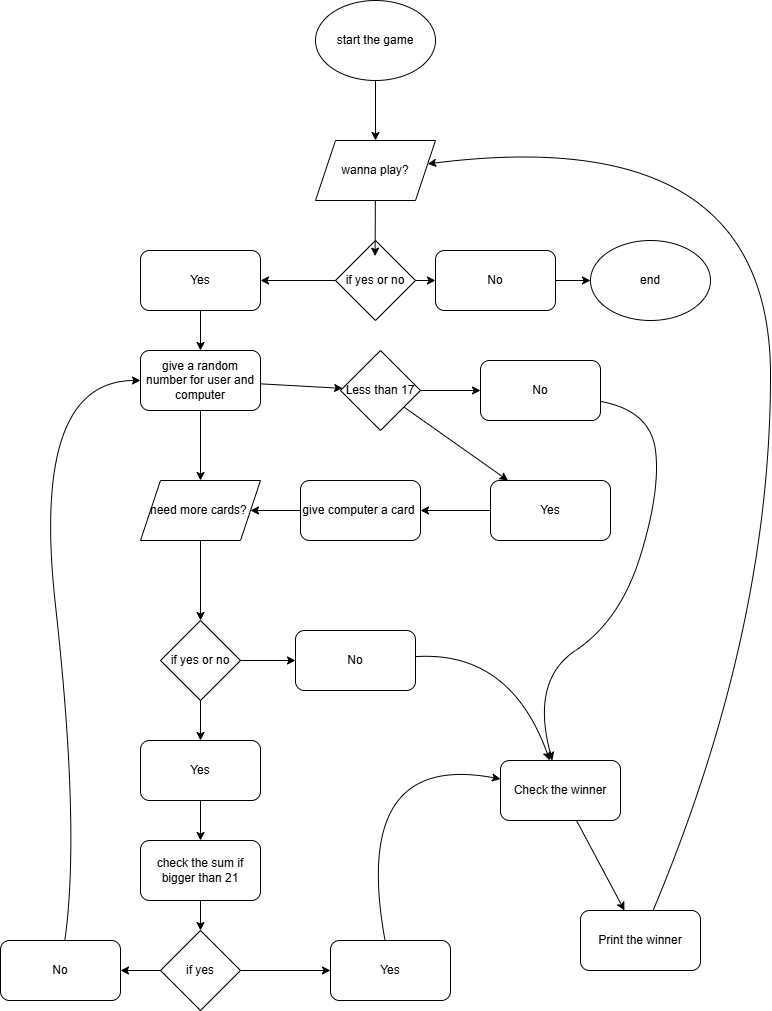

The diagram above was exported from draw.io. Its source (the exported page's mxGraphModel, read from the mxfile embedded in the PNG):
<mxGraphModel dx="1615" dy="875" grid="1" gridSize="10" guides="1" tooltips="1" connect="1" arrows="1" fold="1" page="1" pageScale="1" pageWidth="850" pageHeight="1100" math="0" shadow="0">
  <root>
    <mxCell id="0" />
    <mxCell id="1" parent="0" />
    <mxCell id="eG_KzsjMkmmS35Vyj08m-1" value="start the game" style="ellipse;whiteSpace=wrap;html=1;" vertex="1" parent="1">
      <mxGeometry x="365" y="40" width="120" height="80" as="geometry" />
    </mxCell>
    <mxCell id="eG_KzsjMkmmS35Vyj08m-4" value="wanna play?" style="shape=parallelogram;perimeter=parallelogramPerimeter;whiteSpace=wrap;html=1;fixedSize=1;" vertex="1" parent="1">
      <mxGeometry x="365" y="180" width="120" height="60" as="geometry" />
    </mxCell>
    <mxCell id="eG_KzsjMkmmS35Vyj08m-5" value="if yes or no" style="rhombus;whiteSpace=wrap;html=1;" vertex="1" parent="1">
      <mxGeometry x="385" y="280" width="80" height="80" as="geometry" />
    </mxCell>
    <mxCell id="eG_KzsjMkmmS35Vyj08m-7" value="" style="endArrow=classic;html=1;rounded=0;exitX=0.5;exitY=1;exitDx=0;exitDy=0;" edge="1" parent="1" source="eG_KzsjMkmmS35Vyj08m-1" target="eG_KzsjMkmmS35Vyj08m-4">
      <mxGeometry width="50" height="50" relative="1" as="geometry">
        <mxPoint x="500" y="350" as="sourcePoint" />
        <mxPoint x="580" y="290" as="targetPoint" />
      </mxGeometry>
    </mxCell>
    <mxCell id="eG_KzsjMkmmS35Vyj08m-8" value="" style="endArrow=classic;html=1;rounded=0;entryX=0.495;entryY=0.195;entryDx=0;entryDy=0;entryPerimeter=0;" edge="1" parent="1" source="eG_KzsjMkmmS35Vyj08m-4" target="eG_KzsjMkmmS35Vyj08m-5">
      <mxGeometry width="50" height="50" relative="1" as="geometry">
        <mxPoint x="500" y="350" as="sourcePoint" />
        <mxPoint x="550" y="300" as="targetPoint" />
      </mxGeometry>
    </mxCell>
    <mxCell id="eG_KzsjMkmmS35Vyj08m-9" value="end" style="ellipse;whiteSpace=wrap;html=1;" vertex="1" parent="1">
      <mxGeometry x="640" y="280" width="120" height="80" as="geometry" />
    </mxCell>
    <mxCell id="eG_KzsjMkmmS35Vyj08m-13" value="give a random number for user and computer" style="rounded=1;whiteSpace=wrap;html=1;" vertex="1" parent="1">
      <mxGeometry x="190" y="390" width="120" height="60" as="geometry" />
    </mxCell>
    <mxCell id="eG_KzsjMkmmS35Vyj08m-14" value="if yes or no" style="rhombus;whiteSpace=wrap;html=1;" vertex="1" parent="1">
      <mxGeometry x="210" y="660" width="80" height="80" as="geometry" />
    </mxCell>
    <mxCell id="eG_KzsjMkmmS35Vyj08m-16" value="need more cards?&amp;nbsp;" style="shape=parallelogram;perimeter=parallelogramPerimeter;whiteSpace=wrap;html=1;fixedSize=1;" vertex="1" parent="1">
      <mxGeometry x="190" y="520" width="120" height="60" as="geometry" />
    </mxCell>
    <mxCell id="eG_KzsjMkmmS35Vyj08m-17" value="" style="endArrow=classic;html=1;rounded=0;" edge="1" parent="1" source="eG_KzsjMkmmS35Vyj08m-13" target="eG_KzsjMkmmS35Vyj08m-16">
      <mxGeometry width="50" height="50" relative="1" as="geometry">
        <mxPoint x="350" y="620" as="sourcePoint" />
        <mxPoint x="400" y="570" as="targetPoint" />
      </mxGeometry>
    </mxCell>
    <mxCell id="eG_KzsjMkmmS35Vyj08m-18" value="" style="endArrow=classic;html=1;rounded=0;" edge="1" parent="1" source="eG_KzsjMkmmS35Vyj08m-16" target="eG_KzsjMkmmS35Vyj08m-14">
      <mxGeometry width="50" height="50" relative="1" as="geometry">
        <mxPoint x="350" y="620" as="sourcePoint" />
        <mxPoint x="400" y="570" as="targetPoint" />
      </mxGeometry>
    </mxCell>
    <mxCell id="eG_KzsjMkmmS35Vyj08m-19" value="check the sum if bigger than 21" style="rounded=1;whiteSpace=wrap;html=1;" vertex="1" parent="1">
      <mxGeometry x="190" y="880" width="120" height="60" as="geometry" />
    </mxCell>
    <mxCell id="eG_KzsjMkmmS35Vyj08m-22" value="if yes" style="rhombus;whiteSpace=wrap;html=1;" vertex="1" parent="1">
      <mxGeometry x="210" y="970" width="80" height="80" as="geometry" />
    </mxCell>
    <mxCell id="eG_KzsjMkmmS35Vyj08m-26" value="No" style="rounded=1;whiteSpace=wrap;html=1;" vertex="1" parent="1">
      <mxGeometry x="485" y="290" width="120" height="60" as="geometry" />
    </mxCell>
    <mxCell id="eG_KzsjMkmmS35Vyj08m-27" value="" style="endArrow=classic;html=1;rounded=0;" edge="1" parent="1" source="eG_KzsjMkmmS35Vyj08m-5" target="eG_KzsjMkmmS35Vyj08m-26">
      <mxGeometry width="50" height="50" relative="1" as="geometry">
        <mxPoint x="470" y="520" as="sourcePoint" />
        <mxPoint x="520" y="470" as="targetPoint" />
      </mxGeometry>
    </mxCell>
    <mxCell id="eG_KzsjMkmmS35Vyj08m-28" value="" style="endArrow=classic;html=1;rounded=0;" edge="1" parent="1" source="eG_KzsjMkmmS35Vyj08m-26" target="eG_KzsjMkmmS35Vyj08m-9">
      <mxGeometry width="50" height="50" relative="1" as="geometry">
        <mxPoint x="470" y="520" as="sourcePoint" />
        <mxPoint x="520" y="470" as="targetPoint" />
      </mxGeometry>
    </mxCell>
    <mxCell id="eG_KzsjMkmmS35Vyj08m-29" value="Yes" style="rounded=1;whiteSpace=wrap;html=1;" vertex="1" parent="1">
      <mxGeometry x="190" y="290" width="120" height="60" as="geometry" />
    </mxCell>
    <mxCell id="eG_KzsjMkmmS35Vyj08m-30" value="" style="endArrow=classic;html=1;rounded=0;" edge="1" parent="1" source="eG_KzsjMkmmS35Vyj08m-5" target="eG_KzsjMkmmS35Vyj08m-29">
      <mxGeometry width="50" height="50" relative="1" as="geometry">
        <mxPoint x="470" y="520" as="sourcePoint" />
        <mxPoint x="520" y="470" as="targetPoint" />
      </mxGeometry>
    </mxCell>
    <mxCell id="eG_KzsjMkmmS35Vyj08m-31" value="" style="endArrow=classic;html=1;rounded=0;" edge="1" parent="1" source="eG_KzsjMkmmS35Vyj08m-29" target="eG_KzsjMkmmS35Vyj08m-13">
      <mxGeometry width="50" height="50" relative="1" as="geometry">
        <mxPoint x="470" y="710" as="sourcePoint" />
        <mxPoint x="520" y="660" as="targetPoint" />
      </mxGeometry>
    </mxCell>
    <mxCell id="eG_KzsjMkmmS35Vyj08m-32" value="No" style="rounded=1;whiteSpace=wrap;html=1;" vertex="1" parent="1">
      <mxGeometry x="345" y="670" width="120" height="60" as="geometry" />
    </mxCell>
    <mxCell id="eG_KzsjMkmmS35Vyj08m-33" value="Yes" style="rounded=1;whiteSpace=wrap;html=1;" vertex="1" parent="1">
      <mxGeometry x="190" y="780" width="120" height="60" as="geometry" />
    </mxCell>
    <mxCell id="eG_KzsjMkmmS35Vyj08m-34" value="" style="endArrow=classic;html=1;rounded=0;" edge="1" parent="1" source="eG_KzsjMkmmS35Vyj08m-14" target="eG_KzsjMkmmS35Vyj08m-33">
      <mxGeometry width="50" height="50" relative="1" as="geometry">
        <mxPoint x="470" y="870" as="sourcePoint" />
        <mxPoint x="520" y="820" as="targetPoint" />
      </mxGeometry>
    </mxCell>
    <mxCell id="eG_KzsjMkmmS35Vyj08m-36" value="" style="endArrow=classic;html=1;rounded=0;" edge="1" parent="1" source="eG_KzsjMkmmS35Vyj08m-14" target="eG_KzsjMkmmS35Vyj08m-32">
      <mxGeometry width="50" height="50" relative="1" as="geometry">
        <mxPoint x="470" y="870" as="sourcePoint" />
        <mxPoint x="520" y="820" as="targetPoint" />
      </mxGeometry>
    </mxCell>
    <mxCell id="eG_KzsjMkmmS35Vyj08m-37" value="" style="endArrow=classic;html=1;rounded=0;" edge="1" parent="1" source="eG_KzsjMkmmS35Vyj08m-33" target="eG_KzsjMkmmS35Vyj08m-19">
      <mxGeometry width="50" height="50" relative="1" as="geometry">
        <mxPoint x="470" y="870" as="sourcePoint" />
        <mxPoint x="520" y="820" as="targetPoint" />
      </mxGeometry>
    </mxCell>
    <mxCell id="eG_KzsjMkmmS35Vyj08m-38" value="No" style="rounded=1;whiteSpace=wrap;html=1;" vertex="1" parent="1">
      <mxGeometry x="50" y="980" width="120" height="60" as="geometry" />
    </mxCell>
    <mxCell id="eG_KzsjMkmmS35Vyj08m-39" value="" style="endArrow=classic;html=1;rounded=0;" edge="1" parent="1" source="eG_KzsjMkmmS35Vyj08m-19" target="eG_KzsjMkmmS35Vyj08m-22">
      <mxGeometry width="50" height="50" relative="1" as="geometry">
        <mxPoint x="470" y="870" as="sourcePoint" />
        <mxPoint x="520" y="820" as="targetPoint" />
      </mxGeometry>
    </mxCell>
    <mxCell id="eG_KzsjMkmmS35Vyj08m-40" value="" style="endArrow=classic;html=1;rounded=0;" edge="1" parent="1" source="eG_KzsjMkmmS35Vyj08m-22" target="eG_KzsjMkmmS35Vyj08m-38">
      <mxGeometry width="50" height="50" relative="1" as="geometry">
        <mxPoint x="470" y="870" as="sourcePoint" />
        <mxPoint x="520" y="820" as="targetPoint" />
      </mxGeometry>
    </mxCell>
    <mxCell id="eG_KzsjMkmmS35Vyj08m-41" value="" style="curved=1;endArrow=classic;html=1;rounded=0;" edge="1" parent="1" source="eG_KzsjMkmmS35Vyj08m-38" target="eG_KzsjMkmmS35Vyj08m-13">
      <mxGeometry width="50" height="50" relative="1" as="geometry">
        <mxPoint x="470" y="830" as="sourcePoint" />
        <mxPoint x="520" y="780" as="targetPoint" />
        <Array as="points">
          <mxPoint x="130" y="870" />
          <mxPoint x="80" y="420" />
        </Array>
      </mxGeometry>
    </mxCell>
    <mxCell id="eG_KzsjMkmmS35Vyj08m-42" value="Less than 17" style="rhombus;whiteSpace=wrap;html=1;" vertex="1" parent="1">
      <mxGeometry x="390" y="390" width="80" height="80" as="geometry" />
    </mxCell>
    <mxCell id="eG_KzsjMkmmS35Vyj08m-43" value="" style="endArrow=classic;html=1;rounded=0;" edge="1" parent="1" source="eG_KzsjMkmmS35Vyj08m-13" target="eG_KzsjMkmmS35Vyj08m-42">
      <mxGeometry width="50" height="50" relative="1" as="geometry">
        <mxPoint x="470" y="590" as="sourcePoint" />
        <mxPoint x="520" y="540" as="targetPoint" />
      </mxGeometry>
    </mxCell>
    <mxCell id="eG_KzsjMkmmS35Vyj08m-44" value="give computer a card&amp;nbsp;" style="rounded=1;whiteSpace=wrap;html=1;" vertex="1" parent="1">
      <mxGeometry x="350" y="520" width="120" height="60" as="geometry" />
    </mxCell>
    <mxCell id="eG_KzsjMkmmS35Vyj08m-45" value="" style="endArrow=classic;html=1;rounded=0;" edge="1" parent="1" source="eG_KzsjMkmmS35Vyj08m-42" target="eG_KzsjMkmmS35Vyj08m-46">
      <mxGeometry width="50" height="50" relative="1" as="geometry">
        <mxPoint x="460" y="550" as="sourcePoint" />
        <mxPoint x="470" y="500" as="targetPoint" />
      </mxGeometry>
    </mxCell>
    <mxCell id="eG_KzsjMkmmS35Vyj08m-46" value="Yes" style="rounded=1;whiteSpace=wrap;html=1;" vertex="1" parent="1">
      <mxGeometry x="540" y="520" width="120" height="60" as="geometry" />
    </mxCell>
    <mxCell id="eG_KzsjMkmmS35Vyj08m-47" value="" style="endArrow=classic;html=1;rounded=0;" edge="1" parent="1" source="eG_KzsjMkmmS35Vyj08m-46" target="eG_KzsjMkmmS35Vyj08m-44">
      <mxGeometry width="50" height="50" relative="1" as="geometry">
        <mxPoint x="430" y="720" as="sourcePoint" />
        <mxPoint x="480" y="670" as="targetPoint" />
      </mxGeometry>
    </mxCell>
    <mxCell id="eG_KzsjMkmmS35Vyj08m-49" value="No" style="rounded=1;whiteSpace=wrap;html=1;" vertex="1" parent="1">
      <mxGeometry x="530" y="400" width="120" height="60" as="geometry" />
    </mxCell>
    <mxCell id="eG_KzsjMkmmS35Vyj08m-50" value="" style="endArrow=classic;html=1;rounded=0;" edge="1" parent="1" source="eG_KzsjMkmmS35Vyj08m-42" target="eG_KzsjMkmmS35Vyj08m-49">
      <mxGeometry width="50" height="50" relative="1" as="geometry">
        <mxPoint x="430" y="700" as="sourcePoint" />
        <mxPoint x="480" y="650" as="targetPoint" />
      </mxGeometry>
    </mxCell>
    <mxCell id="eG_KzsjMkmmS35Vyj08m-51" value="" style="endArrow=classic;html=1;rounded=0;" edge="1" parent="1" source="eG_KzsjMkmmS35Vyj08m-44" target="eG_KzsjMkmmS35Vyj08m-16">
      <mxGeometry width="50" height="50" relative="1" as="geometry">
        <mxPoint x="430" y="730" as="sourcePoint" />
        <mxPoint x="480" y="680" as="targetPoint" />
      </mxGeometry>
    </mxCell>
    <mxCell id="eG_KzsjMkmmS35Vyj08m-52" value="Check the winner" style="rounded=1;whiteSpace=wrap;html=1;" vertex="1" parent="1">
      <mxGeometry x="550" y="800" width="120" height="60" as="geometry" />
    </mxCell>
    <mxCell id="eG_KzsjMkmmS35Vyj08m-53" value="" style="curved=1;endArrow=classic;html=1;rounded=0;" edge="1" parent="1" source="eG_KzsjMkmmS35Vyj08m-49" target="eG_KzsjMkmmS35Vyj08m-52">
      <mxGeometry width="50" height="50" relative="1" as="geometry">
        <mxPoint x="430" y="730" as="sourcePoint" />
        <mxPoint x="480" y="680" as="targetPoint" />
        <Array as="points">
          <mxPoint x="700" y="450" />
          <mxPoint x="710" y="530" />
          <mxPoint x="670" y="660" />
          <mxPoint x="580" y="720" />
        </Array>
      </mxGeometry>
    </mxCell>
    <mxCell id="eG_KzsjMkmmS35Vyj08m-54" value="" style="curved=1;endArrow=classic;html=1;rounded=0;" edge="1" parent="1" source="eG_KzsjMkmmS35Vyj08m-32" target="eG_KzsjMkmmS35Vyj08m-52">
      <mxGeometry width="50" height="50" relative="1" as="geometry">
        <mxPoint x="430" y="730" as="sourcePoint" />
        <mxPoint x="550" y="650" as="targetPoint" />
        <Array as="points">
          <mxPoint x="560" y="690" />
        </Array>
      </mxGeometry>
    </mxCell>
    <mxCell id="eG_KzsjMkmmS35Vyj08m-55" value="Yes" style="rounded=1;whiteSpace=wrap;html=1;" vertex="1" parent="1">
      <mxGeometry x="380" y="980" width="120" height="60" as="geometry" />
    </mxCell>
    <mxCell id="eG_KzsjMkmmS35Vyj08m-56" value="" style="endArrow=classic;html=1;rounded=0;" edge="1" parent="1" source="eG_KzsjMkmmS35Vyj08m-22" target="eG_KzsjMkmmS35Vyj08m-55">
      <mxGeometry width="50" height="50" relative="1" as="geometry">
        <mxPoint x="430" y="730" as="sourcePoint" />
        <mxPoint x="480" y="680" as="targetPoint" />
      </mxGeometry>
    </mxCell>
    <mxCell id="eG_KzsjMkmmS35Vyj08m-57" value="" style="curved=1;endArrow=classic;html=1;rounded=0;" edge="1" parent="1" source="eG_KzsjMkmmS35Vyj08m-55" target="eG_KzsjMkmmS35Vyj08m-52">
      <mxGeometry width="50" height="50" relative="1" as="geometry">
        <mxPoint x="430" y="730" as="sourcePoint" />
        <mxPoint x="480" y="680" as="targetPoint" />
        <Array as="points">
          <mxPoint x="400" y="790" />
        </Array>
      </mxGeometry>
    </mxCell>
    <mxCell id="eG_KzsjMkmmS35Vyj08m-58" value="Print the winner" style="rounded=1;whiteSpace=wrap;html=1;" vertex="1" parent="1">
      <mxGeometry x="630" y="950" width="120" height="60" as="geometry" />
    </mxCell>
    <mxCell id="eG_KzsjMkmmS35Vyj08m-60" value="" style="endArrow=classic;html=1;rounded=0;" edge="1" parent="1" source="eG_KzsjMkmmS35Vyj08m-52" target="eG_KzsjMkmmS35Vyj08m-58">
      <mxGeometry width="50" height="50" relative="1" as="geometry">
        <mxPoint x="450" y="830" as="sourcePoint" />
        <mxPoint x="550" y="900" as="targetPoint" />
      </mxGeometry>
    </mxCell>
    <mxCell id="eG_KzsjMkmmS35Vyj08m-61" value="" style="curved=1;endArrow=classic;html=1;rounded=0;" edge="1" parent="1" source="eG_KzsjMkmmS35Vyj08m-58" target="eG_KzsjMkmmS35Vyj08m-4">
      <mxGeometry width="50" height="50" relative="1" as="geometry">
        <mxPoint x="730" y="880" as="sourcePoint" />
        <mxPoint x="600" y="240" as="targetPoint" />
        <Array as="points">
          <mxPoint x="820" y="670" />
          <mxPoint x="820" y="160" />
        </Array>
      </mxGeometry>
    </mxCell>
  </root>
</mxGraphModel>